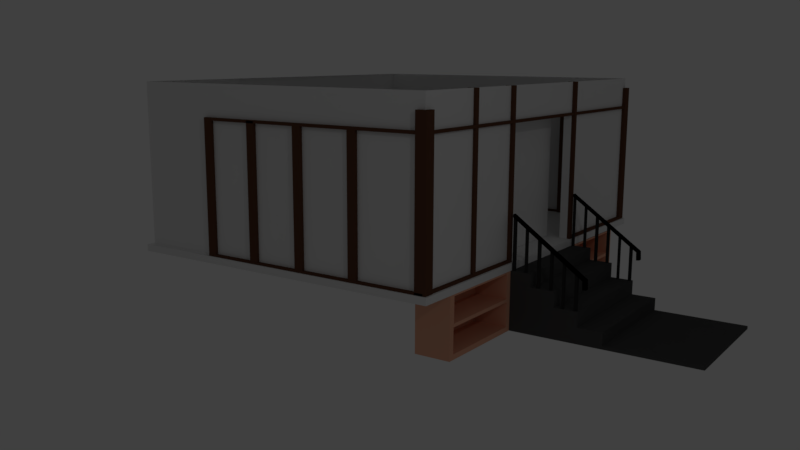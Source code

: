 # Source: FP.blend  (saved by Blender 2.79.0; exported with 4.5.12 LTS)
import bpy
from mathutils import Matrix  # noqa: F401  (used for matrix-valued properties, if any)

bpy.ops.wm.read_factory_settings(use_empty=True)
scene = bpy.context.scene
scene.name = 'Scene'

# ---- collections
col_collection_1 = bpy.data.collections.new('Collection 1'); scene.collection.children.link(col_collection_1)

# ---- materials (node trees are filled in below, after node groups)
mat_material_003 = bpy.data.materials.new('Material.003')
mat_material_003.alpha_threshold = 0.0
mat_material_003.use_transparent_shadow = False
mat_material_003.diffuse_color = (0.07322, 0.07322, 0.07322, 1.0)
mat_material_003.roughness = 0.5
mat_material_005 = bpy.data.materials.new('Material.005')
mat_material_005.alpha_threshold = 0.0
mat_material_005.use_transparent_shadow = False
mat_material_005.diffuse_color = (0.1193, 0.05292, 0.03031, 1.0)
mat_material_005.roughness = 0.5
mat_material = bpy.data.materials.new('Material')
mat_material.alpha_threshold = 0.0
mat_material.use_transparent_shadow = False
mat_material.diffuse_color = (0.8, 0.3994, 0.2602, 1.0)
mat_material.roughness = 0.5
mat_material_004 = bpy.data.materials.new('Material.004')
mat_material_004.alpha_threshold = 0.0
mat_material_004.use_transparent_shadow = False
mat_material_004.diffuse_color = (0.02909, 0.02909, 0.02909, 1.0)
mat_material_004.roughness = 0.5
mat_material_001 = bpy.data.materials.new('Material.001')
mat_material_001.alpha_threshold = 0.0
mat_material_001.use_transparent_shadow = False
mat_material_001.roughness = 0.5
mat_material_008 = bpy.data.materials.new('Material.008')
mat_material_008.alpha_threshold = 0.0
mat_material_008.use_transparent_shadow = False
mat_material_008.diffuse_color = (0.1193, 0.05292, 0.03031, 1.0)
mat_material_008.roughness = 0.5

# ---- material node trees
mat_material_001.use_nodes = True; mat_material_001.node_tree.nodes.clear()
_N = mat_material_001.node_tree.nodes; _L = mat_material_001.node_tree.links
n0 = _N.new('NodeUndefined'); n0.name = 'Output'; n0.location = (300, 300)
n0.inputs[1].default_value = 1.0
n1 = _N.new('NodeUndefined'); n1.name = 'Material'; n1.location = (10, 300)
n1.inputs[0].default_value = (0.8, 0.8, 0.8, 1.0)
n1.inputs[1].default_value = (1.0, 1.0, 1.0, 1.0)
n1.inputs[2].default_value = 0.8
n1.inputs[3].default_value = (0.0, 0.0, 0.0)
_L.new(n1.outputs[0], n0.inputs[0])

# ---- world
world_world = bpy.data.worlds.new('World'); scene.world = world_world
world_world.color = (0.05088, 0.05088, 0.05088)
world_world.use_sun_shadow = False
world_world.sun_shadow_jitter_overblur = 0.0
world_world.cycles.sampling_method = 'MANUAL'

# ---- cameras
cam_camera = bpy.data.cameras.new('Camera')
cam_camera.clip_end = 100.0
cam_camera.lens = 35.0
cam_camera.sensor_width = 32.0
cam_camera.sensor_height = 18.0
cam_camera.ortho_scale = 7.314
cam_camera.dof.focus_distance = 0.0
cam_camera.dof.aperture_fstop = 128.0

# ---- lights
light_lamp = bpy.data.lights.new('Lamp', 'POINT')
light_lamp.transmission_factor = 0.0
light_lamp.cutoff_distance = 30.0
light_lamp.energy = 100.0
light_lamp.shadow_buffer_clip_start = 1.001
light_lamp.shadow_soft_size = 0.1
light_lamp.shadow_maximum_resolution = 0.006
light_lamp.use_absolute_resolution = True
light_lamp_001 = bpy.data.lights.new('Lamp.001', 'POINT')
light_lamp_001.transmission_factor = 0.0
light_lamp_001.cutoff_distance = 30.0
light_lamp_001.energy = 100.0
light_lamp_001.shadow_buffer_clip_start = 1.001
light_lamp_001.shadow_soft_size = 0.1
light_lamp_001.shadow_maximum_resolution = 0.006
light_lamp_001.use_absolute_resolution = True

# ---- meshes
me_cube_035 = bpy.data.meshes.new('Cube.035')
me_cube_035.from_pydata([(-1.0, -1.0, -1.0), (-1.0, -1.0, 1.0), (-1.0, 1.0, -1.0), (-1.0, 1.0, 1.0), (1.0, -1.0, -1.0), (1.0, -1.0, 1.0), (1.0, 1.0, -1.0), (1.0, 1.0, 1.0)], [], [(0, 1, 3, 2), (2, 3, 7, 6), (6, 7, 5, 4), (4, 5, 1, 0), (2, 6, 4, 0), (7, 3, 1, 5)])
me_cube_035.use_remesh_preserve_volume = False
me_cube_035.use_remesh_preserve_attributes = False
me_cube_035.use_mirror_vertex_groups = False
me_cube_035.update()
me_cube = bpy.data.meshes.new('Cube')
me_cube.from_pydata([(-1.0, -1.0, -1.0), (-1.0, -1.0, 1.0), (-1.0, 1.0, -1.0), (-1.0, 1.0, 1.0), (1.0, -1.0, -1.0), (1.0, -1.0, 1.0), (1.0, 1.0, -1.0), (1.0, 1.0, 1.0), (-1.0, -1.0, 0.5563), (-1.0, 1.0, 0.5563), (1.0, 1.0, 0.5563), (1.0, -1.0, 0.5563), (-1.0, 1.0, -0.8962), (1.0, 1.0, -0.8962), (1.0, -1.0, -0.8962), (-1.0, -1.0, -0.8962), (-1.0, -1.0, 0.03621), (-1.0, 1.0, 0.03621), (1.0, 1.0, 0.03621), (1.0, -1.0, 0.03621), (-1.0, 1.0, -0.4649), (1.0, 1.0, -0.4649), (1.0, -1.0, -0.4649), (-1.0, -1.0, -0.4649), (-1.0, 1.0, 1.0), (1.0, 1.0, 1.0), (-1.0, 1.0, 0.5563), (1.0, 1.0, 0.5563), (-1.0, 2.919, 1.0), (1.0, 2.919, 1.0), (-1.0, 2.919, 0.5563), (1.0, 2.919, 0.5563), (-1.0, 5.093, 0.5563), (1.0, 5.093, 0.5563), (-1.0, 5.093, 0.03621), (1.0, 5.093, 0.03621), (-1.0, 7.218, 0.03621), (1.0, 7.218, 0.03621), (-1.0, 7.218, -0.4649), (1.0, 7.218, -0.4649), (-1.0, 9.436, -0.4649), (-1.0, 9.436, -0.8962), (1.0, 9.436, -0.4649), (1.0, 9.436, -0.8962), (-1.0, 17.67, -0.8962), (-1.0, 17.67, -1.0), (1.0, 17.67, -1.0), (1.0, 17.67, -0.8962), (1.0, 2.906, 0.5563), (-1.0, 2.906, 0.5563), (-1.0, 2.906, 0.03621), (1.0, 2.906, 0.03621), (-1.0, 5.076, -0.4649), (1.0, 5.076, -0.4649), (-1.0, 5.076, 0.03621), (1.0, 5.076, 0.03621), (-1.0, 7.242, -0.4649), (-1.0, 7.242, -0.8962), (1.0, 7.242, -0.4649), (1.0, 7.242, -0.8962), (-1.0, 9.469, -0.8962), (-1.0, 9.469, -1.0), (1.0, 9.469, -0.8962), (1.0, 9.469, -1.0), (-1.0, 13.57, -0.8962), (1.0, 13.57, -0.8962), (1.0, 13.57, -1.0), (-1.0, 13.57, -1.0), (-1.0, 11.52, -1.0), (-1.0, 11.52, -0.8962), (1.0, 11.52, -0.8962), (1.0, 11.52, -1.0), (-1.0, 15.62, -0.8962), (1.0, 15.62, -0.8962), (1.0, 15.62, -1.0), (-1.0, 15.62, -1.0)], [], [(8, 1, 3, 9), (10, 9, 26, 27), (10, 7, 5, 11), (11, 5, 1, 8), (2, 6, 4, 0), (7, 3, 1, 5), (19, 11, 8, 16), (18, 10, 11, 19), (49, 48, 33, 32), (16, 8, 9, 17), (0, 15, 12, 2), (75, 72, 44, 45), (6, 13, 14, 4), (4, 14, 15, 0), (23, 16, 17, 20), (53, 52, 38, 39), (21, 18, 19, 22), (22, 19, 16, 23), (14, 22, 23, 15), (13, 21, 22, 14), (57, 56, 40, 41), (15, 23, 20, 12), (27, 26, 30, 31), (3, 7, 25, 24), (7, 10, 27, 25), (9, 3, 24, 26), (30, 28, 29, 31), (26, 24, 28, 30), (25, 27, 31, 29), (24, 25, 29, 28), (34, 32, 33, 35), (50, 49, 32, 34), (48, 51, 35, 33), (51, 50, 34, 35), (38, 36, 37, 39), (52, 54, 36, 38), (55, 53, 39, 37), (54, 55, 37, 36), (41, 40, 42, 43), (56, 58, 42, 40), (59, 57, 41, 43), (58, 59, 43, 42), (45, 44, 47, 46), (72, 73, 47, 44), (73, 74, 46, 47), (74, 75, 45, 46), (18, 17, 50, 51), (10, 18, 51, 48), (17, 9, 49, 50), (9, 10, 48, 49), (17, 18, 55, 54), (18, 21, 53, 55), (20, 17, 54, 52), (21, 20, 52, 53), (21, 13, 59, 58), (13, 12, 57, 59), (20, 21, 58, 56), (12, 20, 56, 57), (6, 2, 61, 63), (13, 6, 63, 62), (12, 13, 62, 60), (2, 12, 60, 61), (71, 68, 67, 66), (70, 71, 66, 65), (69, 70, 65, 64), (68, 69, 64, 67), (61, 60, 69, 68), (60, 62, 70, 69), (62, 63, 71, 70), (63, 61, 68, 71), (66, 67, 75, 74), (65, 66, 74, 73), (64, 65, 73, 72), (67, 64, 72, 75)])
_uv = me_cube.uv_layers.new(name='UVMap')
_uv.uv.foreach_set('vector', [0.0, 0.0, 1.0, 0.0, 1.0, 1.0, 0.0, 1.0, 0.0, 0.0, 1.0, 0.0, 1.0, 1.0, 0.0, 1.0, 0.0, 0.0, 1.0, 0.0, 1.0, 1.0, 0.0, 1.0, 0.0, 0.0, 1.0, 0.0, 1.0, 1.0, 0.0, 1.0, 0.0, 0.0, 1.0, 0.0, 1.0, 1.0, 0.0, 1.0, 0.0, 0.0, 1.0, 0.0, 1.0, 1.0, 0.0, 1.0, 0.0, 0.0, 1.0, 0.0, 1.0, 1.0, 0.0, 1.0, 0.0, 0.0, 1.0, 0.0, 1.0, 1.0, 0.0, 1.0, 0.0, 0.0, 1.0, 0.0, 1.0, 1.0, 0.0, 1.0, 0.0, 0.0, 1.0, 0.0, 1.0, 1.0, 0.0, 1.0, 0.0, 0.0, 1.0, 0.0, 1.0, 1.0, 0.0, 1.0, 0.3993, 0.006789, 0.3993, 0.001649, 0.467, 0.002179, 0.467, 0.007319, 0.0, 0.0, 1.0, 0.0, 1.0, 1.0, 0.0, 1.0, 0.0, 0.0, 1.0, 0.0, 1.0, 1.0, 0.0, 1.0, 0.0, 0.0, 1.0, 0.0, 1.0, 1.0, 0.0, 1.0, 0.0, 0.0, 1.0, 0.0, 1.0, 1.0, 0.0, 1.0, 0.0, 0.0, 1.0, 0.0, 1.0, 1.0, 0.0, 1.0, 0.0, 0.0, 1.0, 0.0, 1.0, 1.0, 0.0, 1.0, 0.0, 0.0, 1.0, 0.0, 1.0, 1.0, 0.0, 1.0, 0.0, 0.0, 1.0, 0.0, 1.0, 1.0, 0.0, 1.0, 0.1908, 0.04974, 0.1908, 0.02996, 0.2578, 0.02996, 0.2578, 0.04974, 0.0, 0.0, 1.0, 0.0, 1.0, 1.0, 0.0, 1.0, 0.0, 0.0, 1.0, 0.0, 1.0, 1.0, 0.0, 1.0, 0.0, 0.0, 1.0, 0.0, 1.0, 1.0, 0.0, 1.0, 0.0, 0.0, 1.0, 0.0, 1.0, 1.0, 0.0, 1.0, 0.0, 0.0, 1.0, 0.0, 1.0, 1.0, 0.0, 1.0, 1.0, 1.0, 1.0, 0.0, 2.044e-07, 0.02, 0.0, 1.0, 0.05879, 0.1643, 0.05879, 0.144, 0.1174, 0.144, 0.1174, 0.1643, 5.528e-05, 0.1643, 5.528e-05, 0.144, 0.05868, 0.144, 0.05868, 0.1643, 0.0, 0.0, 1.0, 0.0, 1.0, 1.0, 0.0, 1.0, 1.0, 0.98, 1.0, 0.0, 2.044e-07, 0.02, 0.0, 1.0, 0.05829, 0.1199, 0.05829, 0.09605, 0.1251, 0.09605, 0.1251, 0.1199, 0.05829, 0.1439, 0.05829, 0.12, 0.1251, 0.12, 0.1251, 0.1439, 0.0, 0.0, 1.0, 0.0, 1.0, 1.0, 0.0, 1.0, 0.9971, 0.9575, 1.0, 0.0, -0.0007372, -0.007937, 0.0, 1.0, 0.1246, 0.07284, 0.1246, 0.04985, 0.19, 0.04985, 0.19, 0.07284, 0.1246, 0.09594, 0.1246, 0.07295, 0.19, 0.07295, 0.19, 0.09594, 0.0, 0.0, 1.0, 0.0, 1.0, 1.0, 0.0, 1.0, 0.9971, 0.9827, 1.0, 0.0, -0.0007372, 0.01726, 0.0, 1.0, 0.0, 0.0, 1.0, 0.0, 1.0, 1.0, 0.0, 1.0, 0.0, 0.0, 1.0, 0.0, 1.0, 1.0, 0.0, 1.0, 0.1908, 0.02985, 0.1908, 0.01006, 0.2578, 0.01006, 0.2578, 0.02985, 0.467, 0.007319, 0.467, 0.002179, 0.533, 0.002695, 0.533, 0.007836, 0.0, 0.0, 1.0, 0.0, 1.0, 1.0, 0.0, 1.0, 0.6007, 0.003224, 0.6007, 0.008365, 0.533, 0.007836, 0.533, 0.002695, 0.0, 0.0, 1.0, 0.0, 1.0, 1.0, 0.0, 1.0, 0.0, 0.0, 1.0, 0.0, 1.0, 1.0, 0.0, 1.0, 5.528e-05, 0.1439, 5.528e-05, 0.12, 0.05829, 0.12, 0.05829, 0.1439, 5.528e-05, 0.1199, 5.528e-05, 0.09605, 0.05829, 0.09605, 0.05829, 0.1199, 0.0, 0.0, 1.0, 0.0, 1.0, 1.0, 0.0, 1.0, 0.0, 0.0, 1.0, 0.0, 1.0, 1.0, 0.0, 1.0, 5.528e-05, 0.09594, 5.528e-05, 0.07295, 0.1246, 0.07295, 0.1246, 0.09594, 5.529e-05, 0.07284, 5.528e-05, 0.04985, 0.1246, 0.04985, 0.1246, 0.07284, 0.0, 0.0, 1.0, 0.0, 1.0, 1.0, 0.0, 1.0, 5.528e-05, 0.02985, 5.528e-05, 0.01006, 0.1908, 0.01006, 0.1908, 0.02985, 0.0, 0.0, 1.0, 0.0, 1.0, 1.0, 0.0, 1.0, 0.0, 0.0, 1.0, 0.0, 1.0, 1.0, 0.0, 1.0, 5.528e-05, 0.04974, 5.528e-05, 0.02996, 0.1908, 0.02996, 0.1908, 0.04974, 0.0, 0.0, 1.0, 0.0, 1.0, 1.0, 0.0, 1.0, 0.9999, 0.004808, 0.9999, 0.009948, 0.8037, 0.009951, 0.8038, 0.004811, 0.0, 0.0, 1.0, 0.0, 1.0, 1.0, 0.0, 1.0, 5.528e-05, 0.005195, 7.314e-05, 5.528e-05, 0.1963, 5.882e-05, 0.1962, 0.005199, 0.0, 0.0, 1.0, 0.0, 1.0, 1.0, 0.0, 1.0, 0.7361, 0.004282, 0.7361, 0.009422, 0.6684, 0.008894, 0.6684, 0.003753, 0.0, 0.0, 1.0, 0.0, 1.0, 1.0, 0.0, 1.0, 0.2639, 0.005729, 0.2639, 0.0005891, 0.3316, 0.001119, 0.3316, 0.006259, 0.1962, 0.005199, 0.1963, 5.882e-05, 0.2639, 0.0005891, 0.2639, 0.005729, 0.0, 0.0, 1.0, 0.0, 1.0, 1.0, 0.0, 1.0, 0.8038, 0.004811, 0.8037, 0.009951, 0.7361, 0.009422, 0.7361, 0.004282, 0.0, 0.0, 1.0, 0.0, 1.0, 1.0, 0.0, 1.0, 0.0, 0.0, 1.0, 0.0, 1.0, 1.0, 0.0, 1.0, 0.6684, 0.003753, 0.6684, 0.008894, 0.6007, 0.008365, 0.6007, 0.003224, 0.0, 0.0, 1.0, 0.0, 1.0, 1.0, 0.0, 1.0, 0.3316, 0.006259, 0.3316, 0.001119, 0.3993, 0.001649, 0.3993, 0.006789])
me_cube.materials.append(mat_material_003)
me_cube.use_remesh_preserve_volume = False
me_cube.use_remesh_preserve_attributes = False
me_cube.use_mirror_vertex_groups = False
me_cube.update()
me_cube_022 = bpy.data.meshes.new('Cube.022')
me_cube_022.from_pydata([(-1.0, -1.0, -1.0), (-1.0, -1.0, 1.0), (-1.0, 1.0, 1.0), (-1.0, 1.0, -1.0), (1.0, -1.0, -1.0), (1.0, -1.0, 1.0), (1.0, 1.0, 1.0), (0.307, 1.0, 0.5831), (-0.3062, 1.0, 0.5831), (-0.3062, 1.0, -0.9902), (-0.3062, 1.0, -0.9902), (1.0, 1.0, -1.0), (0.307, 1.0, -0.9902), (0.307, 1.0, -0.9902), (-0.3062, 0.9614, 0.5831), (-0.3062, 0.9614, -0.9902), (0.307, 0.9614, 0.5831), (0.307, 0.9614, -0.9902), (-0.3062, 0.948, 0.5831), (-0.3062, 0.948, -0.9902), (0.307, 0.948, -0.9902)], [], [(0, 1, 2, 3), (4, 5, 1, 0), (3, 2, 6, 7, 8, 9, 10), (11, 6, 5, 4), (3, 10, 12, 13, 7, 6, 11), (9, 8, 14, 15), (8, 7, 16, 14), (7, 13, 17, 16), (18, 19, 10, 9, 15, 14), (12, 10, 19, 20)])
me_cube_022.use_remesh_preserve_volume = False
me_cube_022.use_remesh_preserve_attributes = False
me_cube_022.use_mirror_vertex_groups = False
me_cube_022.update()
me_cube_021 = bpy.data.meshes.new('Cube.021')
me_cube_021.from_pydata([(-1.0, -1.0, -1.0), (-1.0, -1.0, 1.0), (-1.0, 1.0, -1.0), (-1.0, 1.0, 1.0), (1.0, -1.0, -1.0), (1.0, -1.0, 1.0), (1.0, 1.0, -1.0), (1.0, 1.0, 1.0)], [], [(0, 1, 3, 2), (2, 3, 7, 6), (6, 7, 5, 4), (4, 5, 1, 0), (2, 6, 4, 0), (7, 3, 1, 5)])
me_cube_021.materials.append(mat_material_005)
me_cube_021.use_remesh_preserve_volume = False
me_cube_021.use_remesh_preserve_attributes = False
me_cube_021.use_mirror_vertex_groups = False
me_cube_021.update()
me_cube_015 = bpy.data.meshes.new('Cube.015')
me_cube_015.from_pydata([(-1.0, -1.0, -1.0), (-1.0, -1.0, 1.0), (-1.0, 1.0, -1.0), (-1.0, 1.0, 1.0), (1.0, -1.0, -1.0), (1.0, -1.0, 1.0), (1.0, 1.0, -1.0), (1.0, 1.0, 1.0)], [], [(0, 1, 3, 2), (2, 3, 7, 6), (6, 7, 5, 4), (4, 5, 1, 0), (2, 6, 4, 0), (7, 3, 1, 5)])
me_cube_015.use_remesh_preserve_volume = False
me_cube_015.use_remesh_preserve_attributes = False
me_cube_015.use_mirror_vertex_groups = False
me_cube_015.update()
me_cube_014 = bpy.data.meshes.new('Cube.014')
me_cube_014.from_pydata([(-1.0, -1.0, -1.0), (-1.0, 1.0, -1.0), (1.0, -1.0, -1.0), (0.007233, 0.002871, 1.921), (1.0, 1.0, -1.0)], [], [(1, 0, 3, 4), (4, 3, 2), (2, 3, 0), (1, 4, 2, 0)])
me_cube_014.use_remesh_preserve_volume = False
me_cube_014.use_remesh_preserve_attributes = False
me_cube_014.use_mirror_vertex_groups = False
me_cube_014.update()
me_cube_010 = bpy.data.meshes.new('Cube.010')
me_cube_010.from_pydata([(-1.0, -1.0, -1.0), (-0.6516, -0.6516, 1.0), (-1.0, 1.0, -1.0), (-0.6516, 0.6516, 1.0), (1.0, -1.0, -1.0), (0.6516, -0.6516, 1.0), (1.0, 1.0, -1.0), (0.6516, 0.6516, 1.0)], [], [(0, 1, 3, 2), (2, 3, 7, 6), (6, 7, 5, 4), (4, 5, 1, 0), (2, 6, 4, 0), (7, 3, 1, 5)])
me_cube_010.use_remesh_preserve_volume = False
me_cube_010.use_remesh_preserve_attributes = False
me_cube_010.use_mirror_vertex_groups = False
me_cube_010.update()
me_cube_002 = bpy.data.meshes.new('Cube.002')
me_cube_002.from_pydata([(-1.078, -0.8911, 0.009376), (-1.078, 1.109, 0.009376), (0.9216, -0.8911, 0.009376), (0.9216, 1.109, 0.009376), (-1.078, -0.8911, 0.05056), (-1.078, 1.109, 0.05056), (0.9216, 1.109, 0.05056), (0.9216, -0.8911, 0.05056)], [], [(3, 6, 7, 2), (4, 5, 1, 0), (4, 7, 6, 5), (5, 6, 3, 1), (1, 3, 2, 0), (2, 7, 4, 0)])
me_cube_002.use_remesh_preserve_volume = False
me_cube_002.use_remesh_preserve_attributes = False
me_cube_002.use_mirror_vertex_groups = False
me_cube_002.update()
me_cube_011 = bpy.data.meshes.new('Cube.011')
me_cube_011.from_pydata([(0.4425, 0.003976, 0.3918), (0.4425, 0.003976, 0.8291), (0.502, 0.003976, -1.111), (0.4489, 0.003976, -0.9402), (0.4489, 0.003976, -0.5341), (0.4425, 0.003976, -0.0002881), (0.502, -3.237, 0.8886), (0.502, -3.237, 0.3918), (0.502, -3.237, -1.111), (0.502, -3.237, -0.9933), (0.502, -3.237, -0.5341), (0.502, -3.237, -0.05982), (-0.4634, 0.003976, 0.3918), (-0.4039, 0.003976, 0.8291), (-0.4634, 0.003976, -1.111), (-0.4103, 0.003976, -0.9402), (-0.4103, 0.003976, -0.5341), (-0.4039, 0.003976, -0.0002881), (-0.4634, -3.237, 0.8886), (-0.4634, -3.237, 0.3918), (-0.4634, -3.237, -1.111), (-0.4634, -3.237, -0.9933), (-0.4634, -3.237, -0.5341), (-0.4634, -3.237, -0.05982), (0.502, 0.003976, 0.3918), (0.502, 0.003976, 0.8886), (0.4489, 0.003976, -0.1129), (-0.4634, 0.003976, 0.8886), (-0.4039, 0.003976, 0.3918), (-0.4103, 0.003976, -0.1129), (0.4425, 0.003976, 0.3918), (-0.4039, 0.003976, 0.3918), (0.4425, 0.003976, 0.8291), (0.4425, 0.003976, -0.0002881), (-0.4039, 0.003976, 0.8291), (-0.4039, 0.003976, -0.0002881), (0.4425, -3.085, 0.3918), (-0.4039, -3.085, 0.3918), (0.4425, -3.085, 0.8291), (0.4425, -3.085, -0.0002881), (-0.4039, -3.085, 0.8291), (-0.4039, -3.085, -0.0002881), (0.502, 0.003976, -0.9933), (0.502, 0.003976, -0.5341), (0.502, 0.003976, -0.05982), (-0.4634, 0.003976, -0.9933), (-0.4634, 0.003976, -0.5341), (-0.4634, 0.003976, -0.05982), (-0.4103, 0.003976, -0.5341), (0.4489, 0.003976, -0.5341), (0.4489, 0.003976, -0.9402), (0.4489, 0.003976, -0.1129), (-0.4103, 0.003976, -0.9402), (-0.4103, 0.003976, -0.1129), (-0.4103, -3.105, -0.5341), (0.4489, -3.105, -0.5341), (0.4489, -3.105, -0.9402), (0.4489, -3.105, -0.1129), (-0.4103, -3.105, -0.9402), (-0.4103, -3.105, -0.1129)], [], [(42, 2, 14, 45), (11, 7, 19, 23), (6, 25, 27, 18), (7, 6, 18, 19), (45, 14, 20, 21), (27, 12, 19, 18), (46, 45, 21, 22), (47, 46, 22, 23), (12, 47, 23, 19), (8, 9, 21, 20), (2, 8, 20, 14), (9, 10, 22, 21), (10, 11, 23, 22), (0, 1, 25, 24), (5, 0, 24, 44), (1, 13, 27, 25), (13, 28, 12, 27), (28, 17, 47, 12), (17, 5, 44, 47), (30, 33, 39, 36), (31, 34, 40, 37), (38, 36, 37, 40), (36, 39, 41, 37), (35, 31, 37, 41), (34, 32, 38, 40), (32, 30, 36, 38), (33, 35, 41, 39), (3, 4, 43, 42), (4, 26, 44, 43), (16, 15, 45, 46), (29, 16, 46, 47), (15, 3, 42, 45), (26, 29, 47, 44), (48, 53, 59, 54), (53, 51, 57, 59), (55, 56, 58, 54), (57, 55, 54, 59), (51, 49, 55, 57), (50, 52, 58, 56), (52, 48, 54, 58), (49, 50, 56, 55), (25, 6, 7, 24), (24, 7, 11, 44), (44, 11, 10, 43), (43, 10, 9, 42), (42, 9, 8, 2)])
_uv = me_cube_011.uv_layers.new(name='UVMap')
_uv.uv.foreach_set('vector', [0.6755, 0.06538, 0.6792, 0.1034, 0.6952, 0.05169, 0.7264, 0.08345, 0.01113, 0.1643, 0.004141, 0.01509, 0.4606, -0.005241, 0.4828, 0.1621, 0.08142, 0.1068, 0.7767, 0.01579, 0.8576, 0.08494, 0.1566, 0.1608, -0.007946, 0.144, 0.0008447, -0.005961, 0.6682, 0.007681, 0.6782, 0.1237, 0.7264, 0.08345, 0.6952, 0.05169, 0.2022, 0.1228, 0.1986, 0.1521, 0.8576, 0.08494, 0.9272, 0.0581, 0.1544, 0.1559, 0.1566, 0.1608, 0.7929, 0.07908, 0.7264, 0.08345, 0.1986, 0.1521, 0.1858, 0.151, 0.879, 0.04852, 0.7929, 0.07908, 0.1858, 0.151, 0.1685, 0.15, 0.9272, 0.0581, 0.879, 0.04852, 0.1685, 0.15, 0.1544, 0.1559, 0.5247, 0.4105, 0.1963, 0.4293, 0.1946, 0.285, 0.5245, 0.296, 0.6792, 0.1034, 0.1984, 0.193, 0.2022, 0.1228, 0.6952, 0.05169, 0.3575, 0.4938, 0.03794, 0.4963, 0.05686, 0.3766, 0.3718, 0.3978, 0.6101, 0.4721, 0.05948, 0.4745, 0.06781, 0.3354, 0.5484, 0.3484, 0.7905, 0.0181, 0.7821, 0.03503, 0.7767, 0.01579, 0.7662, 0.01481, 0.7687, 0.0001117, 0.7905, 0.0181, 0.7662, 0.01481, 0.7381, 0.01109, 0.7821, 0.03503, 0.8893, 0.09037, 0.8576, 0.08494, 0.7767, 0.01579, 0.8893, 0.09037, 0.9999, 0.04481, 0.9272, 0.0581, 0.8576, 0.08494, 0.9999, 0.04481, 0.9108, 0.02267, 0.879, 0.04852, 0.9272, 0.0581, 0.9108, 0.02267, 0.7687, 0.0001117, 0.7381, 0.01109, 0.879, 0.04852, 0.0001117, 0.5539, 0.02888, 0.4417, 0.2306, 0.5666, 0.2302, 0.5663, 0.4582, 0.5553, 0.431, 0.6913, 0.2291, 0.5667, 0.2295, 0.567, 0.2296, 0.5662, 0.8224, 0.7959, 0.161, 0.841, 0.05984, 0.5868, 0.8869, 0.6791, 0.7302, 0.5666, 0.06088, 0.5792, 0.157, 0.845, 0.4138, 0.4425, 0.4582, 0.5553, 0.2295, 0.567, 0.2301, 0.5671, 0.431, 0.6913, 0.04619, 0.6913, 0.2296, 0.5662, 0.2291, 0.5667, 0.04619, 0.6913, 0.0001117, 0.5539, 0.2302, 0.5663, 0.2296, 0.5662, 0.02888, 0.4417, 0.4138, 0.4425, 0.2301, 0.5671, 0.2306, 0.5666, 0.6755, 0.06479, 0.6883, 0.03122, 0.6917, 0.03517, 0.6755, 0.06538, 0.6883, 0.03122, 0.7392, 0.007334, 0.7381, 0.01109, 0.6917, 0.03517, 0.7954, 0.08802, 0.7284, 0.08802, 0.7264, 0.08345, 0.7929, 0.07908, 0.8727, 0.05007, 0.7954, 0.08802, 0.7929, 0.07908, 0.879, 0.04852, 0.7284, 0.08802, 0.6755, 0.06479, 0.6755, 0.06538, 0.7264, 0.08345, 0.7392, 0.007334, 0.8727, 0.05007, 0.879, 0.04852, 0.7381, 0.01109, 0.0001117, 0.3209, 0.02671, 0.1932, 0.2333, 0.3172, 0.2326, 0.3167, 0.02671, 0.1932, 0.4194, 0.1932, 0.2326, 0.3179, 0.2333, 0.3172, 0.7233, 0.487, 0.2351, 0.4986, 0.2318, 0.3166, 0.7524, 0.3046, 0.8651, 0.3663, 0.2559, 0.3662, 0.2407, 0.4658, 0.886, 0.4622, 0.4194, 0.1932, 0.4608, 0.3538, 0.07057, 0.3702, 0.06737, 0.2011, 0.4377, 0.4414, 0.04489, 0.4411, 0.2318, 0.3166, 0.2311, 0.3173, 0.04489, 0.4411, 0.0001117, 0.3209, 0.2326, 0.3167, 0.2318, 0.3166, 0.4648, 0.3216, 0.2564, 0.3891, 0.2311, 0.2327, 0.4654, 0.1929, 0.7767, 0.01579, 0.08142, 0.1068, 0.0001117, 0.144, 0.7662, 0.01481, 0.7662, 0.01481, 0.0001117, 0.144, 0.08366, 0.1643, 0.7381, 0.01109, 0.7381, 0.01109, 0.08366, 0.1643, 0.1387, 0.17, 0.6917, 0.03517, 0.6917, 0.03517, 0.1387, 0.17, 0.1721, 0.1714, 0.6755, 0.06538, 0.6755, 0.06538, 0.1721, 0.1714, 0.1984, 0.193, 0.6792, 0.1034])
me_cube_011.materials.append(mat_material)
me_cube_011.use_remesh_preserve_volume = False
me_cube_011.use_remesh_preserve_attributes = False
me_cube_011.use_mirror_vertex_groups = False
me_cube_011.update()
me_cube_004 = bpy.data.meshes.new('Cube.004')
me_cube_004.from_pydata([(-1.0, -1.0, -1.0), (-1.0, -1.0, 1.0), (-1.0, 1.0, -1.0), (-1.0, 1.0, 1.0), (1.0, -1.0, -1.0), (1.0, -1.0, 1.0), (1.0, 1.0, -1.0), (1.0, 1.0, 1.0)], [], [(0, 1, 3, 2), (2, 3, 7, 6), (6, 7, 5, 4), (4, 5, 1, 0), (2, 6, 4, 0), (7, 3, 1, 5)])
me_cube_004.materials.append(mat_material_004)
me_cube_004.use_remesh_preserve_volume = False
me_cube_004.use_remesh_preserve_attributes = False
me_cube_004.use_mirror_vertex_groups = False
me_cube_004.update()
me_cube_005 = bpy.data.meshes.new('Cube.005')
me_cube_005.from_pydata([(-1.0, -1.0, -1.0), (-1.0, -1.0, 1.0), (-1.0, 1.0, -1.0), (-1.0, 1.0, 1.0), (1.0, -1.0, -1.0), (1.0, -1.0, 1.0), (1.0, 1.0, -1.0), (1.0, 1.0, 1.0)], [], [(0, 1, 3, 2), (2, 3, 7, 6), (6, 7, 5, 4), (4, 5, 1, 0), (2, 6, 4, 0), (7, 3, 1, 5)])
me_cube_005.materials.append(mat_material_004)
me_cube_005.use_remesh_preserve_volume = False
me_cube_005.use_remesh_preserve_attributes = False
me_cube_005.use_mirror_vertex_groups = False
me_cube_005.update()
me_cube_016 = bpy.data.meshes.new('Cube.016')
me_cube_016.from_pydata([(-1.0, -1.0, -1.0), (-1.0, -1.0, 1.0), (-1.0, 1.0, -1.0), (-1.0, 1.0, 1.0), (1.0, -1.0, -1.0), (1.0, -1.0, 1.0), (1.0, 1.0, -1.0), (1.0, 1.0, 1.0)], [], [(0, 1, 3, 2), (2, 3, 7, 6), (6, 7, 5, 4), (4, 5, 1, 0), (2, 6, 4, 0), (7, 3, 1, 5)])
me_cube_016.materials.append(mat_material_004)
me_cube_016.use_remesh_preserve_volume = False
me_cube_016.use_remesh_preserve_attributes = False
me_cube_016.use_mirror_vertex_groups = False
me_cube_016.update()
me_cube_017 = bpy.data.meshes.new('Cube.017')
me_cube_017.from_pydata([(-1.0, -1.0, -1.0), (-1.0, -1.0, 1.0), (-1.0, 1.0, -1.0), (-1.0, 1.0, 1.0), (1.0, -1.0, -1.0), (1.0, -1.0, 1.0), (1.0, 1.0, -1.0), (1.0, 1.0, 1.0)], [], [(0, 1, 3, 2), (2, 3, 7, 6), (6, 7, 5, 4), (4, 5, 1, 0), (2, 6, 4, 0), (7, 3, 1, 5)])
me_cube_017.materials.append(mat_material_004)
me_cube_017.use_remesh_preserve_volume = False
me_cube_017.use_remesh_preserve_attributes = False
me_cube_017.use_mirror_vertex_groups = False
me_cube_017.update()
me_cube_018 = bpy.data.meshes.new('Cube.018')
me_cube_018.from_pydata([(-1.0, -1.0, -1.0), (-1.0, -1.0, 1.0), (-1.0, 1.0, -1.0), (-1.0, 1.0, 1.0), (1.0, -1.0, -1.0), (1.0, -1.0, 1.0), (1.0, 1.0, -1.0), (1.0, 1.0, 1.0)], [], [(0, 1, 3, 2), (2, 3, 7, 6), (6, 7, 5, 4), (4, 5, 1, 0), (2, 6, 4, 0), (7, 3, 1, 5)])
me_cube_018.materials.append(mat_material_004)
me_cube_018.use_remesh_preserve_volume = False
me_cube_018.use_remesh_preserve_attributes = False
me_cube_018.use_mirror_vertex_groups = False
me_cube_018.update()
me_cube_019 = bpy.data.meshes.new('Cube.019')
me_cube_019.from_pydata([(-1.0, -1.0, -1.0), (-1.0, -1.0, 1.0), (-1.0, 1.0, -1.0), (-1.0, 1.0, 1.0), (1.0, -1.0, -1.0), (1.0, -1.0, 1.0), (1.0, 1.0, -1.0), (1.0, 1.0, 1.0)], [], [(0, 1, 3, 2), (2, 3, 7, 6), (6, 7, 5, 4), (4, 5, 1, 0), (2, 6, 4, 0), (7, 3, 1, 5)])
me_cube_019.materials.append(mat_material_004)
me_cube_019.use_remesh_preserve_volume = False
me_cube_019.use_remesh_preserve_attributes = False
me_cube_019.use_mirror_vertex_groups = False
me_cube_019.update()
me_cube_020 = bpy.data.meshes.new('Cube.020')
me_cube_020.from_pydata([(-1.0, -1.0, -1.0), (-1.0, -1.0, 1.0), (-1.0, 6.134, -37.55), (-1.0, 6.45, -36.73), (1.0, -1.0, -1.0), (1.0, -1.0, 1.0), (1.0, 6.134, -37.55), (1.0, 6.45, -36.73), (-1.0, 6.503, -43.3), (-1.0, 6.164, -43.52), (1.0, 6.164, -43.52), (1.0, 6.503, -43.3)], [], [(0, 1, 3, 2), (3, 7, 11, 8), (6, 7, 5, 4), (4, 5, 1, 0), (2, 6, 4, 0), (7, 3, 1, 5), (2, 3, 8, 9), (7, 6, 10, 11), (6, 2, 9, 10), (9, 8, 11, 10)])
_uv = me_cube_020.uv_layers.new(name='UVMap')
_uv.uv.foreach_set('vector', [0.0, 0.0, 1.0, 0.0, 1.0, 1.0, 0.0, 1.0, 0.0, 0.0, 1.0, 0.0, 1.0, 1.0, 0.0, 1.0, 0.0, 0.0, 1.0, 0.0, 1.0, 1.0, 0.0, 1.0, 0.0, 0.0, 1.0, 0.0, 1.0, 1.0, 0.0, 1.0, 0.0, 0.0, 1.0, 0.0, 1.0, 1.0, 0.0, 1.0, 0.0, 0.0, 1.0, 0.0, 1.0, 1.0, 0.0, 1.0, 0.0, 0.0, 1.0, 0.0, 1.0, 1.0, 0.0, 1.0, 0.0, 0.0, 1.0, 0.0, 1.0, 1.0, 0.0, 1.0, 0.0, 0.0, 1.0, 0.0, 1.0, 1.0, 0.0, 1.0, 0.0, 0.0, 1.0, 0.0, 1.0, 1.0, 0.0, 1.0])
me_cube_020.materials.append(mat_material_001)
me_cube_020.use_remesh_preserve_volume = False
me_cube_020.use_remesh_preserve_attributes = False
me_cube_020.use_mirror_vertex_groups = False
me_cube_020.update()
me_cube_009 = bpy.data.meshes.new('Cube.009')
me_cube_009.from_pydata([(-1.0, -1.0, -1.0), (-1.0, -1.0, 1.0), (-1.0, 1.0, -1.0), (-1.0, 1.0, 1.0), (1.0, -1.0, -1.0), (1.0, -1.0, 1.0), (1.0, 1.0, -1.0), (1.0, 1.0, 1.0)], [], [(0, 1, 3, 2), (2, 3, 7, 6), (6, 7, 5, 4), (4, 5, 1, 0), (2, 6, 4, 0), (7, 3, 1, 5)])
me_cube_009.materials.append(mat_material_004)
me_cube_009.use_remesh_preserve_volume = False
me_cube_009.use_remesh_preserve_attributes = False
me_cube_009.use_mirror_vertex_groups = False
me_cube_009.update()
me_cube_008 = bpy.data.meshes.new('Cube.008')
me_cube_008.from_pydata([(-1.0, -1.0, -1.0), (-1.0, -1.0, 1.0), (-1.0, 1.0, -1.0), (-1.0, 1.0, 1.0), (1.0, -1.0, -1.0), (1.0, -1.0, 1.0), (1.0, 1.0, -1.0), (1.0, 1.0, 1.0)], [], [(0, 1, 3, 2), (2, 3, 7, 6), (6, 7, 5, 4), (4, 5, 1, 0), (2, 6, 4, 0), (7, 3, 1, 5)])
me_cube_008.materials.append(mat_material_004)
me_cube_008.use_remesh_preserve_volume = False
me_cube_008.use_remesh_preserve_attributes = False
me_cube_008.use_mirror_vertex_groups = False
me_cube_008.update()
me_cube_007 = bpy.data.meshes.new('Cube.007')
me_cube_007.from_pydata([(-1.0, -1.0, -1.0), (-1.0, -1.0, 1.0), (-1.0, 1.0, -1.0), (-1.0, 1.0, 1.0), (1.0, -1.0, -1.0), (1.0, -1.0, 1.0), (1.0, 1.0, -1.0), (1.0, 1.0, 1.0)], [], [(0, 1, 3, 2), (2, 3, 7, 6), (6, 7, 5, 4), (4, 5, 1, 0), (2, 6, 4, 0), (7, 3, 1, 5)])
me_cube_007.materials.append(mat_material_004)
me_cube_007.use_remesh_preserve_volume = False
me_cube_007.use_remesh_preserve_attributes = False
me_cube_007.use_mirror_vertex_groups = False
me_cube_007.update()
me_cube_006 = bpy.data.meshes.new('Cube.006')
me_cube_006.from_pydata([(-1.0, -1.0, -1.0), (-1.0, -1.0, 1.0), (-1.0, 1.0, -1.0), (-1.0, 1.0, 1.0), (1.0, -1.0, -1.0), (1.0, -1.0, 1.0), (1.0, 1.0, -1.0), (1.0, 1.0, 1.0)], [], [(0, 1, 3, 2), (2, 3, 7, 6), (6, 7, 5, 4), (4, 5, 1, 0), (2, 6, 4, 0), (7, 3, 1, 5)])
me_cube_006.materials.append(mat_material_004)
me_cube_006.use_remesh_preserve_volume = False
me_cube_006.use_remesh_preserve_attributes = False
me_cube_006.use_mirror_vertex_groups = False
me_cube_006.update()
me_cube_003 = bpy.data.meshes.new('Cube.003')
me_cube_003.from_pydata([(-1.0, -1.0, -1.0), (-1.0, -1.0, 1.0), (-1.0, 1.0, -1.0), (-1.0, 1.0, 1.0), (1.0, -1.0, -1.0), (1.0, -1.0, 1.0), (1.0, 1.0, -1.0), (1.0, 1.0, 1.0)], [], [(0, 1, 3, 2), (2, 3, 7, 6), (6, 7, 5, 4), (4, 5, 1, 0), (2, 6, 4, 0), (7, 3, 1, 5)])
me_cube_003.materials.append(mat_material_004)
me_cube_003.use_remesh_preserve_volume = False
me_cube_003.use_remesh_preserve_attributes = False
me_cube_003.use_mirror_vertex_groups = False
me_cube_003.update()
me_cube_000 = bpy.data.meshes.new('Cube.000')
me_cube_000.from_pydata([(-1.0, -1.0, -1.0), (-1.0, -1.0, 1.0), (-1.0, 6.134, -37.55), (-1.0, 6.45, -36.73), (1.0, -1.0, -1.0), (1.0, -1.0, 1.0), (1.0, 6.134, -37.55), (1.0, 6.45, -36.73), (-1.0, 6.503, -43.3), (-1.0, 6.164, -43.52), (1.0, 6.164, -43.52), (1.0, 6.503, -43.3)], [], [(0, 1, 3, 2), (3, 7, 11, 8), (6, 7, 5, 4), (4, 5, 1, 0), (2, 6, 4, 0), (7, 3, 1, 5), (2, 3, 8, 9), (7, 6, 10, 11), (6, 2, 9, 10), (9, 8, 11, 10)])
_uv = me_cube_000.uv_layers.new(name='UVMap')
_uv.uv.foreach_set('vector', [0.0, 0.0, 1.0, 0.0, 1.0, 1.0, 0.0, 1.0, 0.0, 0.0, 1.0, 0.0, 1.0, 1.0, 0.0, 1.0, 0.0, 0.0, 1.0, 0.0, 1.0, 1.0, 0.0, 1.0, 0.0, 0.0, 1.0, 0.0, 1.0, 1.0, 0.0, 1.0, 0.0, 0.0, 1.0, 0.0, 1.0, 1.0, 0.0, 1.0, 0.0, 0.0, 1.0, 0.0, 1.0, 1.0, 0.0, 1.0, 0.0, 0.0, 1.0, 0.0, 1.0, 1.0, 0.0, 1.0, 0.0, 0.0, 1.0, 0.0, 1.0, 1.0, 0.0, 1.0, 0.0, 0.0, 1.0, 0.0, 1.0, 1.0, 0.0, 1.0, 0.0, 0.0, 1.0, 0.0, 1.0, 1.0, 0.0, 1.0])
me_cube_000.materials.append(mat_material_001)
me_cube_000.use_remesh_preserve_volume = False
me_cube_000.use_remesh_preserve_attributes = False
me_cube_000.use_mirror_vertex_groups = False
me_cube_000.update()
me_cube_013 = bpy.data.meshes.new('Cube.013')
me_cube_013.from_pydata([(0.4425, 0.003976, 0.3918), (0.4425, 0.003976, 0.8291), (0.502, 0.003976, -1.111), (0.4489, 0.003976, -0.9402), (0.4489, 0.003976, -0.5341), (0.4425, 0.003976, -0.0002881), (0.502, -3.237, 0.8886), (0.502, -3.237, 0.3918), (0.502, -3.237, -1.111), (0.502, -3.237, -0.9933), (0.502, -3.237, -0.5341), (0.502, -3.237, -0.05982), (-0.4634, 0.003976, 0.3918), (-0.4039, 0.003976, 0.8291), (-0.4634, 0.003976, -1.111), (-0.4103, 0.003976, -0.9402), (-0.4103, 0.003976, -0.5341), (-0.4039, 0.003976, -0.0002881), (-0.4634, -3.237, 0.8886), (-0.4634, -3.237, 0.3918), (-0.4634, -3.237, -1.111), (-0.4634, -3.237, -0.9933), (-0.4634, -3.237, -0.5341), (-0.4634, -3.237, -0.05982), (0.502, 0.003976, 0.3918), (0.502, 0.003976, 0.8886), (0.4489, 0.003976, -0.1129), (-0.4634, 0.003976, 0.8886), (-0.4039, 0.003976, 0.3918), (-0.4103, 0.003976, -0.1129), (0.4425, 0.003976, 0.3918), (-0.4039, 0.003976, 0.3918), (0.4425, 0.003976, 0.8291), (0.4425, 0.003976, -0.0002881), (-0.4039, 0.003976, 0.8291), (-0.4039, 0.003976, -0.0002881), (0.4425, -3.085, 0.3918), (-0.4039, -3.085, 0.3918), (0.4425, -3.085, 0.8291), (0.4425, -3.085, -0.0002881), (-0.4039, -3.085, 0.8291), (-0.4039, -3.085, -0.0002881), (0.502, 0.003976, -0.9933), (0.502, 0.003976, -0.5341), (0.502, 0.003976, -0.05982), (-0.4634, 0.003976, -0.9933), (-0.4634, 0.003976, -0.5341), (-0.4634, 0.003976, -0.05982), (-0.4103, 0.003976, -0.5341), (0.4489, 0.003976, -0.5341), (0.4489, 0.003976, -0.9402), (0.4489, 0.003976, -0.1129), (-0.4103, 0.003976, -0.9402), (-0.4103, 0.003976, -0.1129), (-0.4103, -3.105, -0.5341), (0.4489, -3.105, -0.5341), (0.4489, -3.105, -0.9402), (0.4489, -3.105, -0.1129), (-0.4103, -3.105, -0.9402), (-0.4103, -3.105, -0.1129)], [], [(42, 2, 14, 45), (11, 7, 19, 23), (6, 25, 27, 18), (7, 6, 18, 19), (45, 14, 20, 21), (27, 12, 19, 18), (46, 45, 21, 22), (47, 46, 22, 23), (12, 47, 23, 19), (8, 9, 21, 20), (2, 8, 20, 14), (9, 10, 22, 21), (10, 11, 23, 22), (0, 1, 25, 24), (5, 0, 24, 44), (1, 13, 27, 25), (13, 28, 12, 27), (28, 17, 47, 12), (17, 5, 44, 47), (30, 33, 39, 36), (31, 34, 40, 37), (38, 36, 37, 40), (36, 39, 41, 37), (35, 31, 37, 41), (34, 32, 38, 40), (32, 30, 36, 38), (33, 35, 41, 39), (3, 4, 43, 42), (4, 26, 44, 43), (16, 15, 45, 46), (29, 16, 46, 47), (15, 3, 42, 45), (26, 29, 47, 44), (48, 53, 59, 54), (53, 51, 57, 59), (55, 56, 58, 54), (57, 55, 54, 59), (51, 49, 55, 57), (50, 52, 58, 56), (52, 48, 54, 58), (49, 50, 56, 55), (25, 6, 7, 24), (24, 7, 11, 44), (44, 11, 10, 43), (43, 10, 9, 42), (42, 9, 8, 2)])
_uv = me_cube_013.uv_layers.new(name='UVMap')
_uv.uv.foreach_set('vector', [0.6755, 0.06538, 0.6792, 0.1034, 0.6952, 0.05169, 0.7264, 0.08345, 0.08366, 0.1643, 0.02569, 0.3327, 0.8643, 0.335, 0.8784, 0.1692, 0.08142, 0.1068, 0.7767, 0.01579, 0.8576, 0.08494, 0.1566, 0.1608, 0.0001117, 0.144, 0.007875, 0.3371, 0.9816, 0.3558, 0.9762, 0.1559, 0.7264, 0.08345, 0.6952, 0.05169, 0.2022, 0.1228, 0.1986, 0.1521, 0.8576, 0.08494, 0.9272, 0.0581, 0.1544, 0.1559, 0.1566, 0.1608, 0.7929, 0.07908, 0.7264, 0.08345, 0.1986, 0.1521, 0.1858, 0.151, 0.879, 0.04852, 0.7929, 0.07908, 0.1858, 0.151, 0.1685, 0.15, 0.9272, 0.0581, 0.879, 0.04852, 0.1685, 0.15, 0.1544, 0.1559, 0.9435, 0.3593, 0.1913, 0.3441, 0.1986, 0.1521, 0.9569, 0.1675, 0.6792, 0.1034, 0.1984, 0.193, 0.2022, 0.1228, 0.6952, 0.05169, 0.9716, 0.1906, 0.01395, 0.17, 0.003517, 0.3525, 0.9725, 0.3503, 0.1163, 0.17, 0.09325, 0.3498, 0.9488, 0.3579, 0.9469, 0.1702, 0.7905, 0.0181, 0.7821, 0.03503, 0.7767, 0.01579, 0.7662, 0.01481, 0.7687, 0.0001117, 0.7905, 0.0181, 0.7662, 0.01481, 0.7381, 0.01109, 0.7821, 0.03503, 0.8893, 0.09037, 0.8576, 0.08494, 0.7767, 0.01579, 0.8893, 0.09037, 0.9999, 0.04481, 0.9272, 0.0581, 0.8576, 0.08494, 0.9999, 0.04481, 0.9108, 0.02267, 0.879, 0.04852, 0.9272, 0.0581, 1.0, 0.003486, 0.001194, -0.003086, 0.002589, 0.171, 0.9909, 0.1796, 0.0001117, 0.5539, 0.02888, 0.4417, 0.2306, 0.5666, 0.2302, 0.5663, 0.4518, 0.5712, 0.4566, 0.7105, 0.2291, 0.7106, 0.2295, 0.567, 0.02813, 0.3871, 0.0287, 0.595, 0.9746, 0.5926, 0.9805, 0.3812, 0.988, 0.3744, 0.9853, 0.1605, 0.009445, 0.388, 0.2295, 0.567, 0.4138, 0.4425, 0.4582, 0.5553, 0.2295, 0.567, 0.2205, 0.4648, 0.431, 0.6913, 0.04619, 0.6913, 0.2296, 0.5662, 0.2291, 0.5667, 0.04619, 0.6913, 0.0001117, 0.5539, 0.2302, 0.5663, 0.2296, 0.5662, 0.02888, 0.4417, 0.4138, 0.4425, 0.4188, 0.5639, 0.03236, 0.5666, 0.6755, 0.06479, 0.6883, 0.03122, 0.6917, 0.03517, 0.6755, 0.06538, 0.6883, 0.03122, 0.7392, 0.007334, 0.7381, 0.01109, 0.6917, 0.03517, 0.7954, 0.08802, 0.7284, 0.08802, 0.7264, 0.08345, 0.7929, 0.07908, 0.8727, 0.05007, 0.7954, 0.08802, 0.7929, 0.07908, 0.879, 0.04852, 0.7284, 0.08802, 0.6755, 0.06479, 0.6755, 0.06538, 0.7264, 0.08345, 0.0004861, 0.01053, 0.9878, 0.008497, 0.9877, 0.1764, 0.002589, 0.1774, 0.0129, 0.3369, 0.02671, 0.1932, 0.2269, 0.1989, 0.2326, 0.3167, 0.02671, 0.1932, 0.4194, 0.1932, 0.2326, 0.3179, 0.2333, 0.3172, 0.01428, 0.3498, 0.9729, 0.3429, 0.9865, 0.1791, 0.01519, 0.1856, 0.008716, 0.3403, 0.9736, 0.3498, 0.9969, 0.1952, -0.0033, 0.1925, 0.4194, 0.1932, 0.4648, 0.3216, 0.2317, 0.3178, 0.2326, 0.3179, 0.4377, 0.4414, 0.04489, 0.4411, 0.2318, 0.3166, 0.2311, 0.3173, 0.01931, 0.4347, 0.0001117, 0.3209, 0.2326, 0.3167, 0.235, 0.4349, 0.4648, 0.3216, 0.4377, 0.4414, 0.2311, 0.3173, 0.2317, 0.3178, 0.7767, 0.01579, 0.08142, 0.1068, 0.0001117, 0.144, 0.7662, 0.01481, 0.7662, 0.01481, 0.0001117, 0.144, 0.08366, 0.1643, 0.7381, 0.01109, 0.7381, 0.01109, 0.08366, 0.1643, 0.1387, 0.17, 0.6917, 0.03517, 0.6917, 0.03517, 0.1387, 0.17, 0.1721, 0.1714, 0.6755, 0.06538, 0.6755, 0.06538, 0.1721, 0.1714, 0.1984, 0.193, 0.6792, 0.1034])
_uv.active_render = True
_uv = me_cube_013.uv_layers.new(name='UVMap.001')
_uv.uv.foreach_set('vector', [0.6755, 0.06538, 0.6792, 0.1034, 0.6952, 0.05169, 0.7264, 0.08345, 0.08366, 0.1643, 0.02569, 0.3327, 0.8643, 0.335, 0.8784, 0.1692, 0.08142, 0.1068, 0.7767, 0.01579, 0.8576, 0.08494, 0.1566, 0.1608, 0.0001117, 0.144, 0.007875, 0.3371, 0.9816, 0.3558, 0.9762, 0.1559, 0.7264, 0.08345, 0.6952, 0.05169, 0.2022, 0.1228, 0.1986, 0.1521, 0.8576, 0.08494, 0.9272, 0.0581, 0.1544, 0.1559, 0.1566, 0.1608, 0.7929, 0.07908, 0.7264, 0.08345, 0.1986, 0.1521, 0.1858, 0.151, 0.879, 0.04852, 0.7929, 0.07908, 0.1858, 0.151, 0.1685, 0.15, 0.9272, 0.0581, 0.879, 0.04852, 0.1685, 0.15, 0.1544, 0.1559, 0.9435, 0.3593, 0.1913, 0.3441, 0.1986, 0.1521, 0.9569, 0.1675, 0.6792, 0.1034, 0.1984, 0.193, 0.2022, 0.1228, 0.6952, 0.05169, 0.9716, 0.1906, 0.01395, 0.17, 0.003517, 0.3525, 0.9725, 0.3503, 0.1163, 0.17, 0.09325, 0.3498, 0.9488, 0.3579, 0.9469, 0.1702, 0.7905, 0.0181, 0.7821, 0.03503, 0.7767, 0.01579, 0.7662, 0.01481, 0.7687, 0.0001117, 0.7905, 0.0181, 0.7662, 0.01481, 0.7381, 0.01109, 0.7821, 0.03503, 0.8893, 0.09037, 0.8576, 0.08494, 0.7767, 0.01579, 0.8893, 0.09037, 0.9999, 0.04481, 0.9272, 0.0581, 0.8576, 0.08494, 0.9999, 0.04481, 0.9108, 0.02267, 0.879, 0.04852, 0.9272, 0.0581, 1.0, 0.003486, 0.001194, -0.003086, 0.002589, 0.171, 0.9909, 0.1796, 0.0001117, 0.5539, 0.02888, 0.4417, 0.2306, 0.5666, 0.2302, 0.5663, 0.4518, 0.5712, 0.4566, 0.7105, 0.2291, 0.7106, 0.2295, 0.567, 0.02813, 0.3871, 0.0287, 0.595, 0.9746, 0.5926, 0.9805, 0.3812, 0.988, 0.3744, 0.9853, 0.1605, 0.009445, 0.388, 0.2295, 0.567, 0.4138, 0.4425, 0.4582, 0.5553, 0.2295, 0.567, 0.2205, 0.4648, 0.431, 0.6913, 0.04619, 0.6913, 0.2296, 0.5662, 0.2291, 0.5667, 0.04619, 0.6913, 0.0001117, 0.5539, 0.2302, 0.5663, 0.2296, 0.5662, 0.02888, 0.4417, 0.4138, 0.4425, 0.4188, 0.5639, 0.03236, 0.5666, 0.6755, 0.06479, 0.6883, 0.03122, 0.6917, 0.03517, 0.6755, 0.06538, 0.6883, 0.03122, 0.7392, 0.007334, 0.7381, 0.01109, 0.6917, 0.03517, 0.7954, 0.08802, 0.7284, 0.08802, 0.7264, 0.08345, 0.7929, 0.07908, 0.8727, 0.05007, 0.7954, 0.08802, 0.7929, 0.07908, 0.879, 0.04852, 0.7284, 0.08802, 0.6755, 0.06479, 0.6755, 0.06538, 0.7264, 0.08345, 0.0004861, 0.01053, 0.9878, 0.008497, 0.9877, 0.1764, 0.002589, 0.1774, 0.0129, 0.3369, 0.02671, 0.1932, 0.2269, 0.1989, 0.2326, 0.3167, 0.02671, 0.1932, 0.4194, 0.1932, 0.2326, 0.3179, 0.2333, 0.3172, 0.01428, 0.3498, 0.9729, 0.3429, 0.9865, 0.1791, 0.01519, 0.1856, 0.008716, 0.3403, 0.9736, 0.3498, 0.9969, 0.1952, -0.0033, 0.1925, 0.4194, 0.1932, 0.4648, 0.3216, 0.2317, 0.3178, 0.2326, 0.3179, 0.4377, 0.4414, 0.04489, 0.4411, 0.2318, 0.3166, 0.2311, 0.3173, 0.01931, 0.4347, 0.0001117, 0.3209, 0.2326, 0.3167, 0.235, 0.4349, 0.4648, 0.3216, 0.4377, 0.4414, 0.2311, 0.3173, 0.2317, 0.3178, 0.7767, 0.01579, 0.08142, 0.1068, 0.0001117, 0.144, 0.7662, 0.01481, 0.7662, 0.01481, 0.0001117, 0.144, 0.08366, 0.1643, 0.7381, 0.01109, 0.7381, 0.01109, 0.08366, 0.1643, 0.1387, 0.17, 0.6917, 0.03517, 0.6917, 0.03517, 0.1387, 0.17, 0.1721, 0.1714, 0.6755, 0.06538, 0.6755, 0.06538, 0.1721, 0.1714, 0.1984, 0.193, 0.6792, 0.1034])
me_cube_013.materials.append(mat_material)
me_cube_013.use_remesh_preserve_volume = False
me_cube_013.use_remesh_preserve_attributes = False
me_cube_013.use_mirror_vertex_groups = False
me_cube_013.update()
me_cube_012 = bpy.data.meshes.new('Cube.012')
me_cube_012.from_pydata([(-1.0, -1.0, -1.0), (-1.0, -1.0, 1.0), (-1.0, 1.0, -1.0), (-1.0, 1.0, 1.0), (1.0, -1.0, -1.0), (1.0, -1.0, 1.0), (1.0, 1.0, -1.0), (1.0, 1.0, 1.0)], [], [(0, 1, 3, 2), (2, 3, 7, 6), (6, 7, 5, 4), (4, 5, 1, 0), (2, 6, 4, 0), (7, 3, 1, 5)])
me_cube_012.materials.append(mat_material_004)
me_cube_012.use_remesh_preserve_volume = False
me_cube_012.use_remesh_preserve_attributes = False
me_cube_012.use_mirror_vertex_groups = False
me_cube_012.update()
me_cube_026 = bpy.data.meshes.new('Cube.026')
me_cube_026.from_pydata([(-1.0, -1.0, -1.0), (-1.0, -1.0, 1.0), (-1.0, 1.0, -1.0), (-1.0, 1.0, 1.0), (1.0, -1.0, -1.0), (1.0, -1.0, 1.0), (1.0, 1.0, -1.0), (1.0, 1.0, 1.0)], [], [(0, 1, 3, 2), (2, 3, 7, 6), (6, 7, 5, 4), (4, 5, 1, 0), (2, 6, 4, 0), (7, 3, 1, 5)])
me_cube_026.materials.append(mat_material_005)
me_cube_026.use_remesh_preserve_volume = False
me_cube_026.use_remesh_preserve_attributes = False
me_cube_026.use_mirror_vertex_groups = False
me_cube_026.update()
me_cube_027 = bpy.data.meshes.new('Cube.027')
me_cube_027.from_pydata([(-1.0, -1.0, -1.0), (-1.0, -1.0, 1.0), (-1.0, 1.0, -1.0), (-1.0, 1.0, 1.0), (1.0, -1.0, -1.0), (1.0, -1.0, 1.0), (1.0, 1.0, -1.0), (1.0, 1.0, 1.0)], [], [(0, 1, 3, 2), (2, 3, 7, 6), (6, 7, 5, 4), (4, 5, 1, 0), (2, 6, 4, 0), (7, 3, 1, 5)])
me_cube_027.materials.append(mat_material_005)
me_cube_027.use_remesh_preserve_volume = False
me_cube_027.use_remesh_preserve_attributes = False
me_cube_027.use_mirror_vertex_groups = False
me_cube_027.update()
me_cube_028 = bpy.data.meshes.new('Cube.028')
me_cube_028.from_pydata([(-1.0, -1.0, -1.0), (-1.0, -1.0, 1.0), (-1.0, 1.0, -1.0), (-1.0, 1.0, 1.0), (1.0, -1.0, -1.0), (1.0, -1.0, 1.0), (1.0, 1.0, -1.0), (1.0, 1.0, 1.0)], [], [(0, 1, 3, 2), (2, 3, 7, 6), (6, 7, 5, 4), (4, 5, 1, 0), (2, 6, 4, 0), (7, 3, 1, 5)])
me_cube_028.materials.append(mat_material_005)
me_cube_028.use_remesh_preserve_volume = False
me_cube_028.use_remesh_preserve_attributes = False
me_cube_028.use_mirror_vertex_groups = False
me_cube_028.update()
me_cube_032 = bpy.data.meshes.new('Cube.032')
me_cube_032.from_pydata([(-1.0, -1.0, -1.0), (-1.0, -1.0, 1.0), (-1.0, 1.0, -1.0), (-1.0, 1.0, 1.0), (1.0, -1.0, -1.0), (1.0, -1.0, 1.0), (1.0, 1.0, -1.0), (1.0, 1.0, 1.0)], [], [(0, 1, 3, 2), (2, 3, 7, 6), (6, 7, 5, 4), (4, 5, 1, 0), (2, 6, 4, 0), (7, 3, 1, 5)])
me_cube_032.materials.append(mat_material_005)
me_cube_032.use_remesh_preserve_volume = False
me_cube_032.use_remesh_preserve_attributes = False
me_cube_032.use_mirror_vertex_groups = False
me_cube_032.update()
me_cube_033 = bpy.data.meshes.new('Cube.033')
me_cube_033.from_pydata([(-1.0, -1.0, -1.0), (-1.0, -1.0, 1.0), (-1.0, 1.0, -1.0), (-1.0, 1.0, 1.0), (1.0, -1.0, -1.0), (1.0, -1.0, 1.0), (1.0, 1.0, -1.0), (1.0, 1.0, 1.0)], [], [(0, 1, 3, 2), (2, 3, 7, 6), (6, 7, 5, 4), (4, 5, 1, 0), (2, 6, 4, 0), (7, 3, 1, 5)])
me_cube_033.materials.append(mat_material_005)
me_cube_033.use_remesh_preserve_volume = False
me_cube_033.use_remesh_preserve_attributes = False
me_cube_033.use_mirror_vertex_groups = False
me_cube_033.update()
me_cube_036 = bpy.data.meshes.new('Cube.036')
me_cube_036.from_pydata([(-1.0, -1.0, -1.0), (-1.0, -1.0, 1.0), (-1.0, 1.0, -1.0), (-1.0, 1.0, 1.0), (1.0, -1.0, -1.0), (1.0, -1.0, 1.0), (1.0, 1.0, -1.0), (1.0, 1.0, 1.0)], [], [(0, 1, 3, 2), (2, 3, 7, 6), (6, 7, 5, 4), (4, 5, 1, 0), (2, 6, 4, 0), (7, 3, 1, 5)])
me_cube_036.materials.append(mat_material_005)
me_cube_036.use_remesh_preserve_volume = False
me_cube_036.use_remesh_preserve_attributes = False
me_cube_036.use_mirror_vertex_groups = False
me_cube_036.update()
me_cube_037 = bpy.data.meshes.new('Cube.037')
me_cube_037.from_pydata([(-1.0, -1.0, -1.0), (-1.0, -1.0, 1.0), (-1.0, 1.0, -1.0), (-1.0, 1.0, 1.0), (1.0, -1.0, -1.0), (1.0, -1.0, 1.0), (1.0, 1.0, -1.0), (1.0, 1.0, 1.0)], [], [(0, 1, 3, 2), (2, 3, 7, 6), (6, 7, 5, 4), (4, 5, 1, 0), (2, 6, 4, 0), (7, 3, 1, 5)])
me_cube_037.materials.append(mat_material_005)
me_cube_037.use_remesh_preserve_volume = False
me_cube_037.use_remesh_preserve_attributes = False
me_cube_037.use_mirror_vertex_groups = False
me_cube_037.update()
me_cube_039 = bpy.data.meshes.new('Cube.039')
me_cube_039.from_pydata([(-1.0, -1.0, -1.0), (-1.0, -1.0, 1.0), (-1.0, 1.0, -1.0), (-1.0, 1.0, 1.0), (1.0, -1.0, -1.0), (1.0, -1.0, 1.0), (1.0, 1.0, -1.0), (1.0, 1.0, 1.0)], [], [(0, 1, 3, 2), (2, 3, 7, 6), (6, 7, 5, 4), (4, 5, 1, 0), (2, 6, 4, 0), (7, 3, 1, 5)])
me_cube_039.materials.append(mat_material_005)
me_cube_039.use_remesh_preserve_volume = False
me_cube_039.use_remesh_preserve_attributes = False
me_cube_039.use_mirror_vertex_groups = False
me_cube_039.update()
me_cube_041 = bpy.data.meshes.new('Cube.041')
me_cube_041.from_pydata([(-1.0, -1.0, -1.0), (-1.0, -1.0, 1.0), (-1.0, 1.0, -1.0), (-1.0, 1.0, 1.0), (1.0, -1.0, -1.0), (1.0, -1.0, 1.0), (1.0, 1.0, -1.0), (1.0, 1.0, 1.0)], [], [(0, 1, 3, 2), (2, 3, 7, 6), (6, 7, 5, 4), (4, 5, 1, 0), (2, 6, 4, 0), (7, 3, 1, 5)])
me_cube_041.materials.append(mat_material_005)
me_cube_041.use_remesh_preserve_volume = False
me_cube_041.use_remesh_preserve_attributes = False
me_cube_041.use_mirror_vertex_groups = False
me_cube_041.update()
me_cube_042 = bpy.data.meshes.new('Cube.042')
me_cube_042.from_pydata([(-1.0, -1.0, -1.0), (-1.0, -1.0, 1.0), (-1.0, 1.0, -1.0), (-1.0, 1.0, 1.0), (1.0, -1.0, -1.0), (1.0, -1.0, 1.0), (1.0, 1.0, -1.0), (1.0, 1.0, 1.0)], [], [(0, 1, 3, 2), (2, 3, 7, 6), (6, 7, 5, 4), (4, 5, 1, 0), (2, 6, 4, 0), (7, 3, 1, 5)])
me_cube_042.materials.append(mat_material_005)
me_cube_042.use_remesh_preserve_volume = False
me_cube_042.use_remesh_preserve_attributes = False
me_cube_042.use_mirror_vertex_groups = False
me_cube_042.update()
me_cube_043 = bpy.data.meshes.new('Cube.043')
me_cube_043.from_pydata([(-1.0, -1.0, -1.0), (-1.0, -1.0, 1.0), (-1.0, 1.0, -1.0), (-1.0, 1.0, 1.0), (1.0, -1.0, -1.0), (1.0, -1.0, 1.0), (1.0, 1.0, -1.0), (1.0, 1.0, 1.0)], [], [(0, 1, 3, 2), (2, 3, 7, 6), (6, 7, 5, 4), (4, 5, 1, 0), (2, 6, 4, 0), (7, 3, 1, 5)])
me_cube_043.materials.append(mat_material_005)
me_cube_043.use_remesh_preserve_volume = False
me_cube_043.use_remesh_preserve_attributes = False
me_cube_043.use_mirror_vertex_groups = False
me_cube_043.update()
me_cube_001 = bpy.data.meshes.new('Cube.001')
me_cube_001.from_pydata([(-1.0, -1.0, -1.0), (-1.0, -1.0, 1.0), (-1.0, 1.0, -1.0), (-1.0, 1.0, 1.0), (1.0, -1.0, -1.0), (1.0, -1.0, 1.0), (1.0, 1.0, -1.0), (1.0, 1.0, 1.0)], [], [(0, 1, 3, 2), (2, 3, 7, 6), (6, 7, 5, 4), (4, 5, 1, 0), (2, 6, 4, 0), (7, 3, 1, 5)])
me_cube_001.materials.append(mat_material_005)
me_cube_001.use_remesh_preserve_volume = False
me_cube_001.use_remesh_preserve_attributes = False
me_cube_001.use_mirror_vertex_groups = False
me_cube_001.update()
me_cube_023 = bpy.data.meshes.new('Cube.023')
me_cube_023.from_pydata([(-1.0, -1.0, -1.0), (-1.0, -1.0, 1.0), (-1.0, 1.0, -1.0), (-1.0, 1.0, 1.0), (1.0, -1.0, -1.0), (1.0, -1.0, 1.0), (1.0, 1.0, -1.0), (1.0, 1.0, 1.0)], [], [(0, 1, 3, 2), (2, 3, 7, 6), (6, 7, 5, 4), (4, 5, 1, 0), (2, 6, 4, 0), (7, 3, 1, 5)])
me_cube_023.materials.append(mat_material_005)
me_cube_023.use_remesh_preserve_volume = False
me_cube_023.use_remesh_preserve_attributes = False
me_cube_023.use_mirror_vertex_groups = False
me_cube_023.update()
me_cube_024 = bpy.data.meshes.new('Cube.024')
me_cube_024.from_pydata([(-1.0, -1.0, -1.0), (-1.0, -1.0, 1.0), (-1.0, 1.0, -1.0), (-1.0, 1.0, 1.0), (1.0, -1.0, -1.0), (1.0, -1.0, 1.0), (1.0, 1.0, -1.0), (1.0, 1.0, 1.0)], [], [(0, 1, 3, 2), (2, 3, 7, 6), (6, 7, 5, 4), (4, 5, 1, 0), (2, 6, 4, 0), (7, 3, 1, 5)])
me_cube_024.materials.append(mat_material_005)
me_cube_024.use_remesh_preserve_volume = False
me_cube_024.use_remesh_preserve_attributes = False
me_cube_024.use_mirror_vertex_groups = False
me_cube_024.update()
me_cube_025 = bpy.data.meshes.new('Cube.025')
me_cube_025.from_pydata([(-1.0, -1.0, -1.0), (-1.0, -1.0, 1.0), (-1.0, 1.0, -1.0), (-1.0, 1.0, 1.0), (1.0, -1.0, -1.0), (1.0, -1.0, 1.0), (1.0, 1.0, -1.0), (1.0, 1.0, 1.0)], [], [(0, 1, 3, 2), (2, 3, 7, 6), (6, 7, 5, 4), (4, 5, 1, 0), (2, 6, 4, 0), (7, 3, 1, 5)])
me_cube_025.materials.append(mat_material_005)
me_cube_025.use_remesh_preserve_volume = False
me_cube_025.use_remesh_preserve_attributes = False
me_cube_025.use_mirror_vertex_groups = False
me_cube_025.update()
me_cube_029 = bpy.data.meshes.new('Cube.029')
me_cube_029.from_pydata([(-1.0, -1.0, -1.0), (-1.0, -1.0, 1.0), (-1.0, 1.0, -1.0), (-1.0, 1.0, 1.0), (1.0, -1.0, -1.0), (1.0, -1.0, 1.0), (1.0, 1.0, -1.0), (1.0, 1.0, 1.0)], [], [(0, 1, 3, 2), (2, 3, 7, 6), (6, 7, 5, 4), (4, 5, 1, 0), (2, 6, 4, 0), (7, 3, 1, 5)])
me_cube_029.materials.append(mat_material_005)
me_cube_029.use_remesh_preserve_volume = False
me_cube_029.use_remesh_preserve_attributes = False
me_cube_029.use_mirror_vertex_groups = False
me_cube_029.update()
me_cube_030 = bpy.data.meshes.new('Cube.030')
me_cube_030.from_pydata([(-1.0, -1.0, -1.0), (-1.0, -1.0, 1.0), (-1.0, 1.0, -1.0), (-1.0, 1.0, 1.0), (1.0, -1.0, -1.0), (1.0, -1.0, 1.0), (1.0, 1.0, -1.0), (1.0, 1.0, 1.0)], [], [(0, 1, 3, 2), (2, 3, 7, 6), (6, 7, 5, 4), (4, 5, 1, 0), (2, 6, 4, 0), (7, 3, 1, 5)])
me_cube_030.materials.append(mat_material_005)
me_cube_030.use_remesh_preserve_volume = False
me_cube_030.use_remesh_preserve_attributes = False
me_cube_030.use_mirror_vertex_groups = False
me_cube_030.update()
me_cube_031 = bpy.data.meshes.new('Cube.031')
me_cube_031.from_pydata([(-1.0, -1.0, -1.0), (-1.0, -1.0, 1.0), (-1.0, 1.0, -1.0), (-1.0, 1.0, 1.0), (1.0, -1.0, -1.0), (1.0, -1.0, 1.0), (1.0, 1.0, -1.0), (1.0, 1.0, 1.0)], [], [(0, 1, 3, 2), (2, 3, 7, 6), (6, 7, 5, 4), (4, 5, 1, 0), (2, 6, 4, 0), (7, 3, 1, 5)])
me_cube_031.materials.append(mat_material_005)
me_cube_031.use_remesh_preserve_volume = False
me_cube_031.use_remesh_preserve_attributes = False
me_cube_031.use_mirror_vertex_groups = False
me_cube_031.update()
me_cube_034 = bpy.data.meshes.new('Cube.034')
me_cube_034.from_pydata([(-1.0, -1.0, -1.0), (-1.0, -1.0, 1.0), (-1.0, 1.0, -1.0), (-1.0, 1.0, 1.0), (1.0, -1.0, -1.0), (1.0, -1.0, 1.0), (1.0, 1.0, -1.0), (1.0, 1.0, 1.0)], [], [(0, 1, 3, 2), (2, 3, 7, 6), (6, 7, 5, 4), (4, 5, 1, 0), (2, 6, 4, 0), (7, 3, 1, 5)])
me_cube_034.materials.append(mat_material_005)
me_cube_034.use_remesh_preserve_volume = False
me_cube_034.use_remesh_preserve_attributes = False
me_cube_034.use_mirror_vertex_groups = False
me_cube_034.update()
me_cube_038 = bpy.data.meshes.new('Cube.038')
me_cube_038.from_pydata([(-1.0, -1.0, -1.0), (-1.0, -1.0, 1.0), (-1.0, 1.0, -1.0), (-1.0, 1.0, 1.0), (1.0, -1.0, -1.0), (1.0, -1.0, 1.0), (1.0, 1.0, -1.0), (1.0, 1.0, 1.0)], [], [(0, 1, 3, 2), (2, 3, 7, 6), (6, 7, 5, 4), (4, 5, 1, 0), (2, 6, 4, 0), (7, 3, 1, 5)])
me_cube_038.materials.append(mat_material_008)
me_cube_038.use_remesh_preserve_volume = False
me_cube_038.use_remesh_preserve_attributes = False
me_cube_038.use_mirror_vertex_groups = False
me_cube_038.update()

# ---- objects
ob_cube_042 = bpy.data.objects.new('Cube.042', me_cube_035)
ob_cube_012 = bpy.data.objects.new('Cube.012', me_cube)
ob_cube_001 = bpy.data.objects.new('Cube.001', me_cube_022)
ob_cube_022 = bpy.data.objects.new('Cube.022', me_cube_021)
ob_cube_021 = bpy.data.objects.new('Cube.021', me_cube_015)
ob_cube_020 = bpy.data.objects.new('Cube.020', me_cube_014)
ob_cube_019 = bpy.data.objects.new('Cube.019', me_cube_010)
ob_cube_018 = bpy.data.objects.new('Cube.018', me_cube_002)
ob_cube_016 = bpy.data.objects.new('Cube.016', me_cube_011)
ob_cube = bpy.data.objects.new('Cube', me_cube_004)
ob_lamp = bpy.data.objects.new('Lamp', light_lamp)
ob_camera = bpy.data.objects.new('Camera', cam_camera)
ob_cube_002 = bpy.data.objects.new('Cube.002', me_cube_005)
ob_cube_003 = bpy.data.objects.new('Cube.003', me_cube_016)
ob_cube_004 = bpy.data.objects.new('Cube.004', me_cube_017)
ob_cube_005 = bpy.data.objects.new('Cube.005', me_cube_018)
ob_cube_006 = bpy.data.objects.new('Cube.006', me_cube_019)
ob_cube_007 = bpy.data.objects.new('Cube.007', me_cube_020)
ob_cube_014 = bpy.data.objects.new('Cube.014', me_cube_009)
ob_cube_013 = bpy.data.objects.new('Cube.013', me_cube_008)
ob_cube_011 = bpy.data.objects.new('Cube.011', me_cube_007)
ob_cube_010 = bpy.data.objects.new('Cube.010', me_cube_006)
ob_cube_009 = bpy.data.objects.new('Cube.009', me_cube_003)
ob_cube_008 = bpy.data.objects.new('Cube.008', me_cube_000)
ob_lamp_001 = bpy.data.objects.new('Lamp.001', light_lamp_001)
ob_cube_017 = bpy.data.objects.new('Cube.017', me_cube_013)
ob_cube_015 = bpy.data.objects.new('Cube.015', me_cube_012)
ob_cube_026 = bpy.data.objects.new('Cube.026', me_cube_026)
ob_cube_027 = bpy.data.objects.new('Cube.027', me_cube_027)
ob_cube_028 = bpy.data.objects.new('Cube.028', me_cube_028)
ob_cube_023 = bpy.data.objects.new('Cube.023', me_cube_032)
ob_cube_029 = bpy.data.objects.new('Cube.029', me_cube_033)
ob_cube_030 = bpy.data.objects.new('Cube.030', me_cube_036)
ob_cube_032 = bpy.data.objects.new('Cube.032', me_cube_037)
ob_cube_024 = bpy.data.objects.new('Cube.024', me_cube_039)
ob_cube_025 = bpy.data.objects.new('Cube.025', me_cube_041)
ob_cube_031 = bpy.data.objects.new('Cube.031', me_cube_042)
ob_cube_033 = bpy.data.objects.new('Cube.033', me_cube_043)
ob_cube_034 = bpy.data.objects.new('Cube.034', me_cube_001)
ob_cube_035 = bpy.data.objects.new('Cube.035', me_cube_023)
ob_cube_036 = bpy.data.objects.new('Cube.036', me_cube_024)
ob_cube_037 = bpy.data.objects.new('Cube.037', me_cube_025)
ob_cube_038 = bpy.data.objects.new('Cube.038', me_cube_029)
ob_cube_039 = bpy.data.objects.new('Cube.039', me_cube_030)
ob_cube_040 = bpy.data.objects.new('Cube.040', me_cube_031)
ob_cube_041 = bpy.data.objects.new('Cube.041', me_cube_034)
ob_cube_043 = bpy.data.objects.new('Cube.043', me_cube_038)

# ---- transforms, parenting, visibility, modifiers, constraints
ob_cube_042.location = (-1.529, -1.861, 2.397)
ob_cube_042.scale = (1.165, 0.04, 1.18)
ob_cube_042.lineart.crease_threshold = 0.0
_m = ob_cube_042.modifiers.new('Boolean', 'BOOLEAN')
_m.solver = 'FAST'
ob_cube_012.location = (-1.509, -1.515, 0.5567)
ob_cube_012.scale = (1.25, 0.2, 0.53)
ob_cube_012.lineart.crease_threshold = 0.0
ob_cube_001.location = (-1.53, -4.401, 2.702)
ob_cube_001.scale = (3.8, 3.0, 1.5)
ob_cube_001.lineart.crease_threshold = 0.0
_m = ob_cube_001.modifiers.new('Boolean', 'BOOLEAN')
_m.solver = 'FAST'
ob_cube_022.location = (1.03, -1.431, 1.239)
ob_cube_022.scale = (1.3, 0.08, 0.025)
ob_cube_022.lineart.crease_threshold = 0.0
ob_cube_021.location = (-1.506, -4.532, 7.282)
ob_cube_021.scale = (2.5, 2.0, 0.2)
ob_cube_021.lineart.crease_threshold = 0.0
ob_cube_020.location = (-1.534, -4.515, 8.384)
ob_cube_020.scale = (3.2, 3.0, 1.0)
ob_cube_020.lineart.crease_threshold = 0.0
ob_cube_019.location = (-1.392, -4.458, 6.6)
ob_cube_019.scale = (4.5, 3.9, 0.5)
ob_cube_019.lineart.crease_threshold = 0.0
ob_cube_018.location = (-1.234, -4.741, 1.062)
ob_cube_018.scale = (3.9, 3.1, 3.0)
ob_cube_018.lineart.crease_threshold = 0.0
ob_cube_016.location = (-3.762, -1.304, 0.6083)
ob_cube_016.scale = (2.0, 0.2, 0.53)
ob_cube_016.lineart.crease_threshold = 0.0
ob_cube.location = (-0.3074, -1.268, 1.523)
ob_cube.scale = (0.025, 0.025, 0.5)
ob_cube.lineart.crease_threshold = 0.0
ob_lamp.location = (-9.665, -13.32, 4.322)
ob_lamp.rotation_euler = (0.6503, 0.05522, 1.866)
ob_lamp.lock_rotations_4d = False
ob_lamp.empty_display_type = 'ARROWS'
ob_lamp.color = (0.0, 0.0, 0.0, 0.0)
ob_lamp.lineart.crease_threshold = 0.0
ob_camera.location = (12.64, 5.469, 4.726)
ob_camera.rotation_euler = (1.376, -0.003189, 2.185)
ob_camera.lock_rotations_4d = False
ob_camera.empty_display_type = 'ARROWS'
ob_camera.color = (0.0, 0.0, 0.0, 0.0)
ob_camera.display_type = 'WIRE'
ob_camera.lineart.crease_threshold = 0.0
ob_cube_002.location = (-0.3076, -1.042, 1.359)
ob_cube_002.scale = (0.025, 0.02, 0.5)
ob_cube_002.lineart.crease_threshold = 0.0
ob_cube_003.location = (-0.3062, -0.8056, 1.195)
ob_cube_003.scale = (0.025, 0.025, 0.5)
ob_cube_003.lineart.crease_threshold = 0.0
ob_cube_004.location = (-0.3093, -0.5779, 1.041)
ob_cube_004.scale = (0.02, 0.025, 0.5)
ob_cube_004.lineart.crease_threshold = 0.0
ob_cube_005.location = (-0.3077, -0.3502, 0.8699)
ob_cube_005.scale = (0.025, 0.02, 0.5)
ob_cube_005.lineart.crease_threshold = 0.0
ob_cube_006.location = (-0.306, -0.123, 0.7111)
ob_cube_006.scale = (0.025, 0.025, 0.5)
ob_cube_006.lineart.crease_threshold = 0.0
ob_cube_007.location = (-0.3077, -1.114, 2.041)
ob_cube_007.scale = (0.045, 0.18, 0.025)
ob_cube_007.lineart.crease_threshold = 0.0
ob_cube_014.location = (-2.716, -1.039, 1.39)
ob_cube_014.scale = (0.025, 0.02, 0.5)
ob_cube_014.lineart.crease_threshold = 0.0
ob_cube_013.location = (-2.715, -0.8031, 1.226)
ob_cube_013.scale = (0.025, 0.025, 0.5)
ob_cube_013.lineart.crease_threshold = 0.0
ob_cube_011.location = (-2.718, -0.5755, 1.072)
ob_cube_011.scale = (0.02, 0.025, 0.5)
ob_cube_011.lineart.crease_threshold = 0.0
ob_cube_010.location = (-2.716, -0.3477, 0.9002)
ob_cube_010.scale = (0.025, 0.02, 0.5)
ob_cube_010.lineart.crease_threshold = 0.0
ob_cube_009.location = (-2.715, -0.1205, 0.7414)
ob_cube_009.scale = (0.025, 0.025, 0.5)
ob_cube_009.lineart.crease_threshold = 0.0
ob_cube_008.location = (-2.716, -1.112, 2.072)
ob_cube_008.scale = (0.045, 0.18, 0.025)
ob_cube_008.lineart.crease_threshold = 0.0
ob_lamp_001.location = (6.947, 7.821, 8.452)
ob_lamp_001.rotation_euler = (0.6503, 0.05522, 1.866)
ob_lamp_001.lock_rotations_4d = False
ob_lamp_001.empty_display_type = 'ARROWS'
ob_lamp_001.color = (0.0, 0.0, 0.0, 0.0)
ob_lamp_001.lineart.crease_threshold = 0.0
ob_cube_017.location = (0.665, -1.314, 0.6157)
ob_cube_017.scale = (2.0, 0.2, 0.53)
ob_cube_017.lineart.crease_threshold = 0.0
ob_cube_015.location = (-2.716, -1.272, 1.556)
ob_cube_015.scale = (0.025, 0.02, 0.5)
ob_cube_015.lineart.crease_threshold = 0.0
ob_cube_026.location = (-0.3162, -1.427, 2.701)
ob_cube_026.scale = (0.045, 0.08, 1.5)
ob_cube_026.lineart.crease_threshold = 0.0
ob_cube_027.location = (-2.739, -1.418, 2.702)
ob_cube_027.scale = (0.045, 0.08, 1.5)
ob_cube_027.lineart.crease_threshold = 0.0
ob_cube_028.location = (2.232, -1.436, 2.532)
ob_cube_028.scale = (0.1, 0.1, 1.4)
ob_cube_028.lineart.crease_threshold = 0.0
ob_cube_023.location = (-5.313, -1.438, 2.607)
ob_cube_023.scale = (0.1, 0.1, 1.4)
ob_cube_023.lineart.crease_threshold = 0.0
ob_cube_029.location = (-4.052, -1.417, 1.239)
ob_cube_029.scale = (1.3, 0.08, 0.025)
ob_cube_029.lineart.crease_threshold = 0.0
ob_cube_030.location = (-1.524, -1.431, 3.607)
ob_cube_030.scale = (3.8, 0.08, 0.025)
ob_cube_030.lineart.crease_threshold = 0.0
ob_cube_032.location = (0.8904, -1.434, 2.701)
ob_cube_032.scale = (0.045, 0.08, 1.5)
ob_cube_032.lineart.crease_threshold = 0.0
ob_cube_024.location = (-4.078, -1.418, 2.702)
ob_cube_024.scale = (0.045, 0.08, 1.5)
ob_cube_024.hide_render = True
ob_cube_024.lineart.crease_threshold = 0.0
ob_cube_025.location = (2.227, -3.636, 3.607)
ob_cube_025.scale = (0.1, 2.25, 0.025)
ob_cube_025.lineart.crease_threshold = 0.0
ob_cube_031.location = (2.252, -3.636, 1.227)
ob_cube_031.scale = (0.08, 2.25, 0.025)
ob_cube_031.lineart.crease_threshold = 0.0
ob_cube_033.location = (-5.286, -2.708, 2.421)
ob_cube_033.scale = (0.1, 0.08, 1.2)
ob_cube_033.lineart.crease_threshold = 0.0
ob_cube_034.location = (2.229, -3.807, 2.421)
ob_cube_034.scale = (0.1, 0.08, 1.2)
ob_cube_034.lineart.crease_threshold = 0.0
ob_cube_035.location = (2.227, -4.812, 2.421)
ob_cube_035.scale = (0.1, 0.08, 1.2)
ob_cube_035.lineart.crease_threshold = 0.0
ob_cube_036.location = (2.23, -5.804, 2.421)
ob_cube_036.scale = (0.1, 0.08, 1.2)
ob_cube_036.lineart.crease_threshold = 0.0
ob_cube_037.location = (-5.287, -3.636, 3.607)
ob_cube_037.scale = (0.1, 2.25, 0.025)
ob_cube_037.lineart.crease_threshold = 0.0
ob_cube_038.location = (-5.289, -3.807, 2.421)
ob_cube_038.scale = (0.1, 0.08, 1.2)
ob_cube_038.lineart.crease_threshold = 0.0
ob_cube_039.location = (-5.29, -4.812, 2.421)
ob_cube_039.scale = (0.1, 0.08, 1.2)
ob_cube_039.lineart.crease_threshold = 0.0
ob_cube_040.location = (-5.288, -5.804, 2.421)
ob_cube_040.scale = (0.1, 0.08, 1.2)
ob_cube_040.lineart.crease_threshold = 0.0
ob_cube_041.location = (2.225, -2.708, 2.421)
ob_cube_041.scale = (0.1, 0.08, 1.2)
ob_cube_041.lineart.crease_threshold = 0.0
ob_cube_043.location = (-5.33, -3.636, 1.227)
ob_cube_043.scale = (0.08, 2.25, 0.025)
ob_cube_043.lineart.crease_threshold = 0.0

# ---- collection membership
col_collection_1.objects.link(ob_cube_042)
col_collection_1.objects.link(ob_cube_012)
col_collection_1.objects.link(ob_cube_001)
col_collection_1.objects.link(ob_cube_022)
col_collection_1.objects.link(ob_cube_021)
col_collection_1.objects.link(ob_cube_020)
col_collection_1.objects.link(ob_cube_019)
col_collection_1.objects.link(ob_cube_018)
col_collection_1.objects.link(ob_cube_016)
col_collection_1.objects.link(ob_cube)
col_collection_1.objects.link(ob_lamp)
col_collection_1.objects.link(ob_camera)
col_collection_1.objects.link(ob_cube_002)
col_collection_1.objects.link(ob_cube_003)
col_collection_1.objects.link(ob_cube_004)
col_collection_1.objects.link(ob_cube_005)
col_collection_1.objects.link(ob_cube_006)
col_collection_1.objects.link(ob_cube_007)
col_collection_1.objects.link(ob_cube_014)
col_collection_1.objects.link(ob_cube_013)
col_collection_1.objects.link(ob_cube_011)
col_collection_1.objects.link(ob_cube_010)
col_collection_1.objects.link(ob_cube_009)
col_collection_1.objects.link(ob_cube_008)
col_collection_1.objects.link(ob_lamp_001)
col_collection_1.objects.link(ob_cube_017)
col_collection_1.objects.link(ob_cube_015)
col_collection_1.objects.link(ob_cube_026)
col_collection_1.objects.link(ob_cube_027)
col_collection_1.objects.link(ob_cube_028)
col_collection_1.objects.link(ob_cube_023)
col_collection_1.objects.link(ob_cube_029)
col_collection_1.objects.link(ob_cube_030)
col_collection_1.objects.link(ob_cube_032)
col_collection_1.objects.link(ob_cube_024)
col_collection_1.objects.link(ob_cube_025)
col_collection_1.objects.link(ob_cube_031)
col_collection_1.objects.link(ob_cube_033)
col_collection_1.objects.link(ob_cube_034)
col_collection_1.objects.link(ob_cube_035)
col_collection_1.objects.link(ob_cube_036)
col_collection_1.objects.link(ob_cube_037)
col_collection_1.objects.link(ob_cube_038)
col_collection_1.objects.link(ob_cube_039)
col_collection_1.objects.link(ob_cube_040)
col_collection_1.objects.link(ob_cube_041)
col_collection_1.objects.link(ob_cube_043)

# ---- scene / render settings (as saved in the file)
scene.camera = ob_camera
scene.frame_start = 1; scene.frame_end = 250; scene.frame_set(10)
scene.render.engine = 'BLENDER_EEVEE_NEXT'
scene.render.resolution_percentage = 50
scene.render.dither_intensity = 0.0
scene.cycles.use_denoising = False
scene.cycles.samples = 128
scene.cycles.sampling_pattern = 'TABULATED_SOBOL'
scene.cycles.use_adaptive_sampling = False
scene.cycles.use_light_tree = False
scene.cycles.blur_glossy = 0.0
scene.cycles.sample_clamp_indirect = 0.0
scene.view_settings.view_transform = 'Standard'
bpy.context.view_layer.update()
